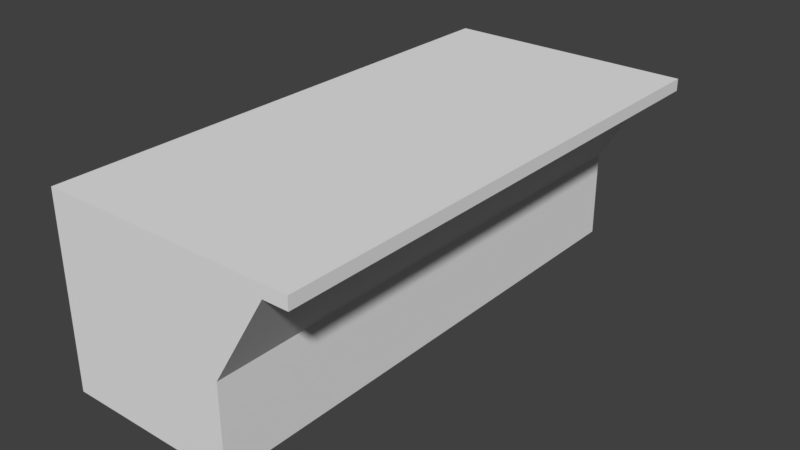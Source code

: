 # Source: bakercounter.blend  (saved by Blender 2.79.0; exported with 4.5.12 LTS)
import bpy
from mathutils import Matrix  # noqa: F401  (used for matrix-valued properties, if any)

bpy.ops.wm.read_factory_settings(use_empty=True)
scene = bpy.context.scene
scene.name = 'Scene'

# ---- collections
col_collection_1 = bpy.data.collections.new('Collection 1'); scene.collection.children.link(col_collection_1)

# ---- materials (node trees are filled in below, after node groups)
mat_material = bpy.data.materials.new('Material')
mat_material.alpha_threshold = 0.0
mat_material.roughness = 0.5
mat_material.line_color = (0.0, 0.0, 0.0, 1.0)

# ---- material node trees

# ---- world
world_world = bpy.data.worlds.new('World'); scene.world = world_world
world_world.color = (0.05088, 0.05088, 0.05088)
world_world.use_sun_shadow = False
world_world.sun_shadow_jitter_overblur = 0.0
world_world.cycles.sampling_method = 'MANUAL'

# ---- meshes
me_cube = bpy.data.meshes.new('Cube')
me_cube.from_pydata([(40.01, 142.3, -2.425), (40.01, -109.8, -2.425), (-44.39, -109.8, -2.425), (-44.39, 142.3, -2.425), (40.78, 142.3, 88.61), (40.78, -109.8, 88.61), (-44.39, -109.8, 88.61), (-44.39, 142.3, 88.61), (65.49, 142.3, 82.82), (65.49, -109.8, 82.82), (-44.39, -109.8, 82.82), (-44.39, 142.3, 82.82), (77.06, 142.3, 82.82), (77.06, 142.3, 88.61), (77.06, -109.8, 82.82), (77.06, -109.8, 88.61), (39.86, 142.3, 40.2), (39.86, -109.8, 40.2), (-44.39, -109.8, 40.2), (-44.39, 142.3, 40.2)], [], [(0, 1, 2, 3), (4, 7, 6, 5), (4, 5, 15, 13), (9, 5, 6, 10), (10, 6, 7, 11), (16, 0, 3, 19), (4, 8, 11, 7), (18, 10, 11, 19), (17, 9, 10, 18), (16, 8, 9, 17), (12, 13, 15, 14), (9, 8, 12, 14), (5, 9, 14, 15), (8, 4, 13, 12), (0, 16, 17, 1), (1, 17, 18, 2), (2, 18, 19, 3), (8, 16, 19, 11)])
me_cube.materials.append(mat_material)
me_cube.use_remesh_preserve_volume = False
me_cube.use_remesh_preserve_attributes = False
me_cube.use_mirror_vertex_groups = False
me_cube.update()

# ---- objects
ob_cube = bpy.data.objects.new('Cube', me_cube)

# ---- transforms, parenting, visibility, modifiers, constraints
ob_cube.location = (1.555, -4.31, 1.879)
ob_cube.lock_rotations_4d = False
ob_cube.empty_display_type = 'ARROWS'
ob_cube.lineart.crease_threshold = 0.0

# ---- collection membership
col_collection_1.objects.link(ob_cube)

# ---- scene / render settings (as saved in the file)
scene.frame_start = 1; scene.frame_end = 250; scene.frame_set(1)
scene.render.engine = 'CYCLES'
scene.render.resolution_percentage = 50
scene.render.dither_intensity = 0.0
scene.cycles.use_denoising = False
scene.cycles.samples = 128
scene.cycles.sampling_pattern = 'TABULATED_SOBOL'
scene.cycles.light_sampling_threshold = 0.0
scene.cycles.use_adaptive_sampling = False
scene.cycles.use_light_tree = False
scene.cycles.blur_glossy = 0.0
scene.cycles.sample_clamp_indirect = 0.0
scene.view_settings.view_transform = 'Standard'
scene.unit_settings.scale_length = 0.01
bpy.context.view_layer.update()

# ---- added for rendering (the .blend has no active camera and no usable light): camera, sun
cam_auto = bpy.data.cameras.new('AutoCamera')
cam_auto.lens = 50.0
cam_auto.sensor_width = 36.0
cam_auto.clip_end = 4778.74
ob_auto_camera = bpy.data.objects.new('AutoCamera', cam_auto)
scene.collection.objects.link(ob_auto_camera)
ob_auto_camera.location = (290.18, -314.791, 262.806)
ob_auto_camera.rotation_euler = (1.09748, -7.21219e-08, 0.694738)
scene.camera = ob_auto_camera
light_auto_sun = bpy.data.lights.new('AutoSun', 'SUN')
light_auto_sun.energy = 3.0
light_auto_sun.angle = 0.0523599
ob_auto_sun = bpy.data.objects.new('AutoSun', light_auto_sun)
scene.collection.objects.link(ob_auto_sun)
ob_auto_sun.rotation_euler = (0.872665, 0.174533, 0.523599)
bpy.context.view_layer.update()

